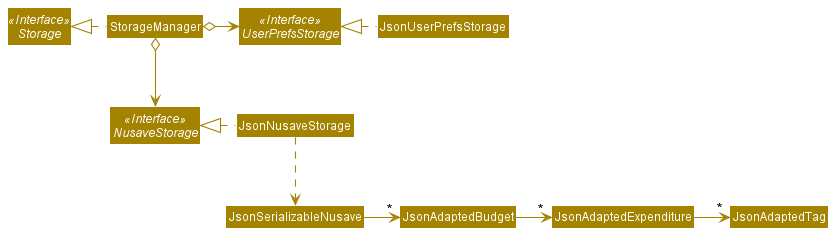

The diagram above was rendered by PlantUML. Its source (embedded in the PNG):
@startuml
!include style.puml
skinparam arrowThickness 1.1
skinparam arrowColor STORAGE_COLOR
skinparam classBackgroundColor STORAGE_COLOR

Interface Storage <<Interface>>
Interface UserPrefsStorage <<Interface>>
Interface NusaveStorage <<Interface>>

Class StorageManager
Class JsonUserPrefsStorage
Class JsonNusaveStorage

StorageManager .left.|> Storage
StorageManager o-right-> UserPrefsStorage
StorageManager o--> NusaveStorage

JsonUserPrefsStorage .left.|> UserPrefsStorage
JsonNusaveStorage .left.|> NusaveStorage
JsonNusaveStorage .down.> JsonSerializableNusave
JsonSerializableNusave -right-> "*" JsonAdaptedBudget
JsonAdaptedBudget -right-> "*" JsonAdaptedExpenditure
JsonAdaptedExpenditure -right-> "*" JsonAdaptedTag
@enduml